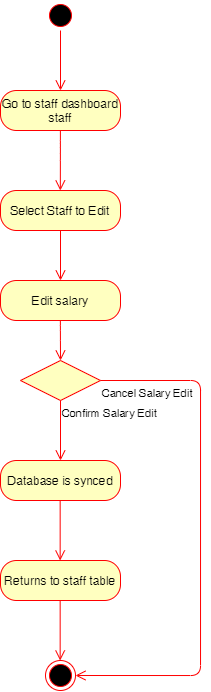

The diagram above was exported from draw.io. Its source (the exported page's mxGraphModel, read from the mxfile embedded in the PNG):
<mxGraphModel dx="981" dy="486" grid="1" gridSize="10" guides="1" tooltips="1" connect="1" arrows="1" fold="1" page="1" pageScale="1" pageWidth="850" pageHeight="1100" math="0" shadow="0">
  <root>
    <mxCell id="0" />
    <mxCell id="1" parent="0" />
    <mxCell id="GpU2xSN9D7qQBrpbVk30-1" value="" style="ellipse;html=1;shape=startState;fillColor=#000000;strokeColor=#ff0000;" vertex="1" parent="1">
      <mxGeometry x="395" y="60" width="30" height="30" as="geometry" />
    </mxCell>
    <mxCell id="GpU2xSN9D7qQBrpbVk30-2" value="" style="edgeStyle=orthogonalEdgeStyle;html=1;verticalAlign=bottom;endArrow=open;endSize=8;strokeColor=#ff0000;" edge="1" parent="1" source="GpU2xSN9D7qQBrpbVk30-1">
      <mxGeometry relative="1" as="geometry">
        <mxPoint x="410" y="150" as="targetPoint" />
      </mxGeometry>
    </mxCell>
    <mxCell id="GpU2xSN9D7qQBrpbVk30-3" value="Go to staff dashboard staff" style="rounded=1;whiteSpace=wrap;html=1;arcSize=40;fontColor=#000000;fillColor=#ffffc0;strokeColor=#ff0000;" vertex="1" parent="1">
      <mxGeometry x="350" y="150" width="120" height="40" as="geometry" />
    </mxCell>
    <mxCell id="GpU2xSN9D7qQBrpbVk30-4" value="" style="rhombus;whiteSpace=wrap;html=1;fillColor=#ffffc0;strokeColor=#ff0000;" vertex="1" parent="1">
      <mxGeometry x="370" y="420" width="80" height="40" as="geometry" />
    </mxCell>
    <mxCell id="GpU2xSN9D7qQBrpbVk30-5" value="Confirm Salary Edit" style="edgeStyle=orthogonalEdgeStyle;html=1;align=left;verticalAlign=top;endArrow=open;endSize=8;strokeColor=#ff0000;" edge="1" parent="1" source="GpU2xSN9D7qQBrpbVk30-4">
      <mxGeometry x="-1" relative="1" as="geometry">
        <mxPoint x="410" y="520" as="targetPoint" />
      </mxGeometry>
    </mxCell>
    <mxCell id="GpU2xSN9D7qQBrpbVk30-6" value="Database is synced" style="rounded=1;whiteSpace=wrap;html=1;arcSize=40;fontColor=#000000;fillColor=#ffffc0;strokeColor=#ff0000;" vertex="1" parent="1">
      <mxGeometry x="350" y="520" width="120" height="40" as="geometry" />
    </mxCell>
    <mxCell id="GpU2xSN9D7qQBrpbVk30-7" value="Returns to staff table" style="rounded=1;whiteSpace=wrap;html=1;arcSize=40;fontColor=#000000;fillColor=#ffffc0;strokeColor=#ff0000;" vertex="1" parent="1">
      <mxGeometry x="350" y="620" width="120" height="40" as="geometry" />
    </mxCell>
    <mxCell id="GpU2xSN9D7qQBrpbVk30-8" value="" style="edgeStyle=orthogonalEdgeStyle;html=1;verticalAlign=bottom;endArrow=open;endSize=8;strokeColor=#ff0000;" edge="1" parent="1">
      <mxGeometry relative="1" as="geometry">
        <mxPoint x="409.65999999999985" y="620" as="targetPoint" />
        <mxPoint x="409.65999999999985" y="560" as="sourcePoint" />
      </mxGeometry>
    </mxCell>
    <mxCell id="GpU2xSN9D7qQBrpbVk30-9" value="" style="ellipse;html=1;shape=endState;fillColor=#000000;strokeColor=#ff0000;" vertex="1" parent="1">
      <mxGeometry x="395" y="720" width="30" height="30" as="geometry" />
    </mxCell>
    <mxCell id="GpU2xSN9D7qQBrpbVk30-10" value="" style="edgeStyle=orthogonalEdgeStyle;html=1;verticalAlign=bottom;endArrow=open;endSize=8;strokeColor=#ff0000;" edge="1" parent="1">
      <mxGeometry relative="1" as="geometry">
        <mxPoint x="409.65999999999985" y="720" as="targetPoint" />
        <mxPoint x="409.65999999999985" y="660" as="sourcePoint" />
      </mxGeometry>
    </mxCell>
    <mxCell id="GpU2xSN9D7qQBrpbVk30-11" value="" style="edgeStyle=orthogonalEdgeStyle;html=1;verticalAlign=bottom;endArrow=open;endSize=8;strokeColor=#ff0000;exitX=0.5;exitY=1;exitDx=0;exitDy=0;" edge="1" parent="1" source="GpU2xSN9D7qQBrpbVk30-13">
      <mxGeometry relative="1" as="geometry">
        <mxPoint x="410" y="340" as="targetPoint" />
        <mxPoint x="409.8899999999999" y="390" as="sourcePoint" />
        <Array as="points" />
      </mxGeometry>
    </mxCell>
    <mxCell id="GpU2xSN9D7qQBrpbVk30-12" value="Cancel Salary Edit" style="edgeStyle=orthogonalEdgeStyle;html=1;align=left;verticalAlign=top;endArrow=open;endSize=8;strokeColor=#ff0000;exitX=1;exitY=0.5;exitDx=0;exitDy=0;entryX=1;entryY=0.5;entryDx=0;entryDy=0;" edge="1" parent="1" source="GpU2xSN9D7qQBrpbVk30-4" target="GpU2xSN9D7qQBrpbVk30-9">
      <mxGeometry x="-1" relative="1" as="geometry">
        <mxPoint x="590" y="720" as="targetPoint" />
        <mxPoint x="540" y="410" as="sourcePoint" />
        <Array as="points">
          <mxPoint x="550" y="440" />
          <mxPoint x="550" y="735" />
        </Array>
      </mxGeometry>
    </mxCell>
    <mxCell id="GpU2xSN9D7qQBrpbVk30-13" value="Select Staff to Edit" style="rounded=1;whiteSpace=wrap;html=1;arcSize=40;fontColor=#000000;fillColor=#ffffc0;strokeColor=#ff0000;" vertex="1" parent="1">
      <mxGeometry x="350" y="250" width="120" height="40" as="geometry" />
    </mxCell>
    <mxCell id="GpU2xSN9D7qQBrpbVk30-14" value="" style="edgeStyle=orthogonalEdgeStyle;html=1;align=left;verticalAlign=top;endArrow=open;endSize=8;strokeColor=#ff0000;entryX=0.5;entryY=0;entryDx=0;entryDy=0;" edge="1" parent="1">
      <mxGeometry x="-1" y="10" relative="1" as="geometry">
        <mxPoint x="409.8299999999999" y="250.0000000000001" as="targetPoint" />
        <mxPoint x="409.8899999999999" y="190.0000000000001" as="sourcePoint" />
        <Array as="points">
          <mxPoint x="409.91" y="210" />
          <mxPoint x="409.91" y="210" />
        </Array>
        <mxPoint as="offset" />
      </mxGeometry>
    </mxCell>
    <mxCell id="GpU2xSN9D7qQBrpbVk30-15" value="Edit salary" style="rounded=1;whiteSpace=wrap;html=1;arcSize=40;fontColor=#000000;fillColor=#ffffc0;strokeColor=#ff0000;" vertex="1" parent="1">
      <mxGeometry x="350" y="340" width="120" height="40" as="geometry" />
    </mxCell>
    <mxCell id="GpU2xSN9D7qQBrpbVk30-16" value="" style="edgeStyle=orthogonalEdgeStyle;html=1;verticalAlign=bottom;endArrow=open;endSize=8;strokeColor=#ff0000;exitX=0.5;exitY=1;exitDx=0;exitDy=0;" edge="1" parent="1">
      <mxGeometry relative="1" as="geometry">
        <mxPoint x="410" y="420" as="targetPoint" />
        <mxPoint x="409.86" y="380" as="sourcePoint" />
        <Array as="points">
          <mxPoint x="410" y="390" />
          <mxPoint x="410" y="390" />
        </Array>
      </mxGeometry>
    </mxCell>
  </root>
</mxGraphModel>